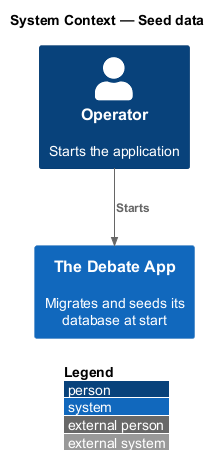

The diagram above was rendered by PlantUML. Its source (embedded in the PNG):
@startuml
!include <C4/C4_Context>
LAYOUT_WITH_LEGEND()
title System Context — Seed data

Person(op, "Operator", "Starts the application")
System(app, "The Debate App", "Migrates and seeds its database at start")
Rel(op, app, "Starts")
@enduml